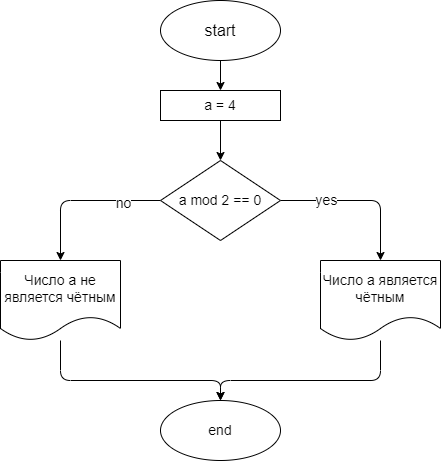

The diagram above was exported from draw.io. Its source (the exported page's mxGraphModel, read from the mxfile embedded in the PNG):
<mxGraphModel dx="593" dy="289" grid="1" gridSize="10" guides="1" tooltips="1" connect="1" arrows="1" fold="1" page="1" pageScale="1" pageWidth="827" pageHeight="1169" math="0" shadow="0">
  <root>
    <mxCell id="0" />
    <mxCell id="1" parent="0" />
    <mxCell id="6" value="" style="edgeStyle=none;html=1;fontSize=14;" edge="1" parent="1" source="2" target="3">
      <mxGeometry relative="1" as="geometry" />
    </mxCell>
    <mxCell id="2" value="&lt;font size=&quot;3&quot;&gt;start&lt;/font&gt;" style="ellipse;whiteSpace=wrap;html=1;" vertex="1" parent="1">
      <mxGeometry x="240" y="20" width="120" height="60" as="geometry" />
    </mxCell>
    <mxCell id="8" value="" style="edgeStyle=none;html=1;fontSize=14;" edge="1" parent="1" source="3" target="7">
      <mxGeometry relative="1" as="geometry" />
    </mxCell>
    <mxCell id="3" value="a = 4" style="rounded=0;whiteSpace=wrap;html=1;fontSize=14;" vertex="1" parent="1">
      <mxGeometry x="240" y="110" width="120" height="30" as="geometry" />
    </mxCell>
    <mxCell id="15" style="edgeStyle=none;html=1;entryX=0.5;entryY=0;entryDx=0;entryDy=0;fontSize=14;" edge="1" parent="1" source="7" target="13">
      <mxGeometry relative="1" as="geometry">
        <Array as="points">
          <mxPoint x="140" y="220" />
        </Array>
      </mxGeometry>
    </mxCell>
    <mxCell id="17" value="no" style="edgeLabel;html=1;align=center;verticalAlign=middle;resizable=0;points=[];fontSize=14;" vertex="1" connectable="0" parent="15">
      <mxGeometry x="-0.525" y="2" relative="1" as="geometry">
        <mxPoint as="offset" />
      </mxGeometry>
    </mxCell>
    <mxCell id="16" value="yes" style="edgeStyle=none;html=1;entryX=0.5;entryY=0;entryDx=0;entryDy=0;fontSize=14;" edge="1" parent="1" source="7" target="14">
      <mxGeometry x="-0.4253" relative="1" as="geometry">
        <Array as="points">
          <mxPoint x="460" y="220" />
        </Array>
        <mxPoint as="offset" />
      </mxGeometry>
    </mxCell>
    <mxCell id="7" value="a mod 2 == 0" style="rhombus;whiteSpace=wrap;html=1;fontSize=14;" vertex="1" parent="1">
      <mxGeometry x="240" y="180" width="120" height="80" as="geometry" />
    </mxCell>
    <mxCell id="19" style="edgeStyle=none;html=1;entryX=0.5;entryY=0;entryDx=0;entryDy=0;fontSize=14;" edge="1" parent="1" source="13" target="18">
      <mxGeometry relative="1" as="geometry">
        <Array as="points">
          <mxPoint x="140" y="400" />
          <mxPoint x="300" y="400" />
        </Array>
      </mxGeometry>
    </mxCell>
    <mxCell id="13" value="Число a не является чётным" style="shape=document;whiteSpace=wrap;html=1;boundedLbl=1;fontSize=14;" vertex="1" parent="1">
      <mxGeometry x="80" y="280" width="120" height="80" as="geometry" />
    </mxCell>
    <mxCell id="20" style="edgeStyle=none;html=1;entryX=0.5;entryY=0;entryDx=0;entryDy=0;fontSize=14;" edge="1" parent="1" source="14" target="18">
      <mxGeometry relative="1" as="geometry">
        <Array as="points">
          <mxPoint x="460" y="400" />
          <mxPoint x="300" y="400" />
        </Array>
      </mxGeometry>
    </mxCell>
    <mxCell id="14" value="Число a является чётным" style="shape=document;whiteSpace=wrap;html=1;boundedLbl=1;fontSize=14;" vertex="1" parent="1">
      <mxGeometry x="400" y="280" width="120" height="80" as="geometry" />
    </mxCell>
    <mxCell id="18" value="end" style="ellipse;whiteSpace=wrap;html=1;fontSize=14;" vertex="1" parent="1">
      <mxGeometry x="240" y="420" width="120" height="60" as="geometry" />
    </mxCell>
  </root>
</mxGraphModel>